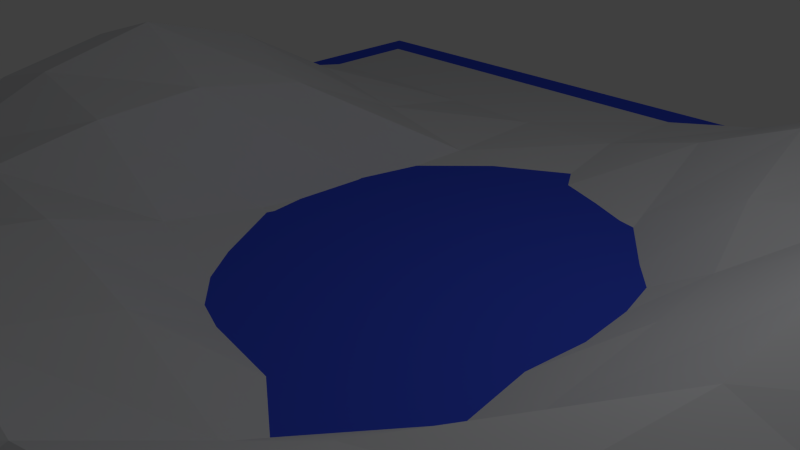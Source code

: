 # Source: pa-landscape.blend  (saved by Blender 2.72.0; exported with 4.5.12 LTS)
import bpy
from mathutils import Matrix  # noqa: F401  (used for matrix-valued properties, if any)

bpy.ops.wm.read_factory_settings(use_empty=True)
scene = bpy.context.scene
scene.name = 'Scene'

# ---- collections
col_collection_1 = bpy.data.collections.new('Collection 1'); scene.collection.children.link(col_collection_1)

# ---- materials (node trees are filled in below, after node groups)
mat_material_002 = bpy.data.materials.new('Material.002')
mat_material_002.alpha_threshold = 0.0
mat_material_002.use_transparent_shadow = False
mat_material_002.diffuse_color = (0.04846, 0.09229, 0.8, 1.0)
mat_material_002.roughness = 0.5
mat_material_001 = bpy.data.materials.new('Material.001')
mat_material_001.alpha_threshold = 0.0
mat_material_001.use_transparent_shadow = False
mat_material_001.diffuse_color = (0.7663, 0.7746, 0.8, 1.0)
mat_material_001.roughness = 0.5

# ---- material node trees

# ---- world
world_world = bpy.data.worlds.new('World'); scene.world = world_world
world_world.color = (0.05088, 0.05088, 0.05088)
world_world.use_sun_shadow = False
world_world.sun_shadow_jitter_overblur = 0.0
world_world.cycles.sampling_method = 'MANUAL'
world_world.cycles.sample_map_resolution = 256

# ---- cameras
cam_camera = bpy.data.cameras.new('Camera')
cam_camera.clip_end = 100.0
cam_camera.lens = 35.0
cam_camera.sensor_width = 32.0
cam_camera.sensor_height = 18.0
cam_camera.ortho_scale = 7.314
cam_camera.dof.focus_distance = 0.0
cam_camera.dof.aperture_fstop = 128.0

# ---- lights
light_lamp = bpy.data.lights.new('Lamp', 'POINT')
light_lamp.transmission_factor = 0.0
light_lamp.cutoff_distance = 30.0
light_lamp.energy = 100.0
light_lamp.shadow_buffer_clip_start = 1.001
light_lamp.shadow_soft_size = 0.1
light_lamp.shadow_maximum_resolution = 0.006
light_lamp.use_absolute_resolution = True
light_lamp.cycles.use_multiple_importance_sampling = False

# ---- meshes
me_plane_001 = bpy.data.meshes.new('Plane.001')
me_plane_001.from_pydata([(-1.0, -1.0, 0.0), (1.0, -1.0, 0.0), (-1.0, 1.0, 0.0), (1.0, 1.0, 0.0)], [], [(0, 1, 3, 2)])
me_plane_001.materials.append(mat_material_002)
me_plane_001.use_remesh_preserve_volume = False
me_plane_001.use_remesh_preserve_attributes = False
me_plane_001.use_mirror_vertex_groups = False
me_plane_001.update()
me_plane = bpy.data.meshes.new('Plane')
me_plane.from_pydata([(-1.0, -0.9999, 0.0001873), (1.0, -1.0, 0.1923), (-1.0, 1.0, 0.0), (0.9361, 1.009, 0.1246), (-1.0, 0.0, 0.2303), (-0.03992, -0.9634, 0.103), (0.9776, 0.116, 0.1339), (-0.0001162, 1.0, 0.0002266), (0.00505, -0.02169, -0.1244), (-1.0, -0.5, 0.04311), (0.5, -1.0, 0.1923), (0.9361, 0.509, 0.1246), (-0.5, 1.0, 0.0), (-1.0, 0.5, 0.04297), (-0.5399, -0.9634, 0.103), (1.0, -0.5, 0.1923), (0.4361, 1.009, 0.1246), (0.01334, 0.4958, -0.02795), (-0.02671, -0.4679, 0.0735), (-0.5404, -0.007426, 0.1982), (0.5203, 0.1057, 0.047), (0.4501, 0.5046, 0.09533), (-0.5, 0.5, 0.04297), (-0.5396, -0.4637, 0.1453), (0.5095, -0.503, 0.1724), (-1.003, -0.747, 0.008439), (0.75, -1.0, 0.2705), (0.9201, 0.7612, 0.156), (-0.75, 1.0, 0.0), (-1.0, 0.25, 0.1748), (-0.3, -0.9542, 0.1289), (0.985, -0.1803, 0.1094), (0.2275, 1.003, 0.04381), (-0.005109, 0.7507, 0.00995), (-0.007356, -0.2539, -0.06254), (-0.7502, -3.526e-05, 0.3013), (0.3033, 0.002347, -0.09694), (-1.0, -0.25, 0.1748), (0.2361, -0.9872, 0.0621), (0.9628, 0.3223, 0.1262), (-0.25, 1.0, 0.0), (-1.0, 0.75, 0.0), (-0.764, -0.9871, 0.03621), (1.0, -0.75, 0.2705), (0.6701, 1.011, 0.156), (0.01119, 0.2338, -0.09637), (-0.04969, -0.7043, 0.1284), (-0.3243, -0.01955, -0.009054), (0.7289, 0.1735, 0.1773), (0.4202, 0.7612, 0.1557), (0.5016, 0.306, 0.04161), (0.2496, 0.4962, -0.002402), (0.6764, 0.5115, 0.1445), (-0.5, 0.75, 0.0), (-0.5258, 0.2456, 0.1563), (-0.75, 0.5, 0.09261), (-0.2501, 0.4974, -0.005634), (-0.5355, -0.2442, 0.1854), (-0.55, -0.7042, 0.1289), (-0.7634, -0.4878, 0.1271), (-0.3075, -0.4575, 0.1216), (0.5221, -0.1928, 0.03103), (0.4995, -0.7496, 0.2717), (0.2594, -0.4946, 0.01317), (0.7516, -0.5005, 0.2672), (0.6501, 0.7641, 0.1949), (-0.25, 0.75, 0.0), (-0.3236, -0.242, 0.03688), (0.7398, -0.1493, 0.1826), (0.2136, 0.7547, 0.07058), (0.287, 0.2368, -0.07871), (0.7044, 0.3516, 0.1649), (-0.75, 0.75, 0.002415), (-0.75, 0.25, 0.2303), (-0.2933, 0.2363, -0.02431), (-0.753, -0.2473, 0.2379), (-0.7743, -0.7277, 0.06517), (-0.3124, -0.6928, 0.1611), (0.291, -0.2593, -0.08258), (0.2303, -0.73, 0.1359), (0.75, -0.75, 0.3747)], [], [(65, 27, 3, 44), (66, 33, 7, 40), (67, 34, 8, 47), (68, 31, 6, 48), (69, 49, 16, 32), (70, 50, 21, 51), (71, 39, 11, 52), (72, 53, 12, 28), (73, 54, 22, 55), (74, 45, 17, 56), (75, 57, 19, 35), (76, 58, 23, 59), (77, 46, 18, 60), (78, 61, 20, 36), (79, 62, 24, 63), (80, 43, 15, 64), (49, 65, 44, 16), (21, 52, 65, 49), (52, 11, 27, 65), (53, 66, 40, 12), (22, 56, 66, 53), (56, 17, 33, 66), (57, 67, 47, 19), (23, 60, 67, 57), (60, 18, 34, 67), (61, 68, 48, 20), (24, 64, 68, 61), (64, 15, 31, 68), (33, 69, 32, 7), (17, 51, 69, 33), (51, 21, 49, 69), (45, 70, 51, 17), (8, 36, 70, 45), (36, 20, 50, 70), (50, 71, 52, 21), (20, 48, 71, 50), (48, 6, 39, 71), (41, 72, 28, 2), (13, 55, 72, 41), (55, 22, 53, 72), (29, 73, 55, 13), (4, 35, 73, 29), (35, 19, 54, 73), (54, 74, 56, 22), (19, 47, 74, 54), (47, 8, 45, 74), (37, 75, 35, 4), (9, 59, 75, 37), (59, 23, 57, 75), (25, 76, 59, 9), (0, 42, 76, 25), (42, 14, 58, 76), (58, 77, 60, 23), (14, 30, 77, 58), (30, 5, 46, 77), (34, 78, 36, 8), (18, 63, 78, 34), (63, 24, 61, 78), (46, 79, 63, 18), (5, 38, 79, 46), (38, 10, 62, 79), (62, 80, 64, 24), (10, 26, 80, 62), (26, 1, 43, 80)])
me_plane.materials.append(mat_material_001)
me_plane.use_remesh_preserve_volume = False
me_plane.use_remesh_preserve_attributes = False
me_plane.use_mirror_vertex_groups = False
me_plane.update()

# ---- objects
ob_plane_001 = bpy.data.objects.new('Plane.001', me_plane_001)
ob_plane = bpy.data.objects.new('Plane', me_plane)
ob_lamp = bpy.data.objects.new('Lamp', light_lamp)
ob_camera = bpy.data.objects.new('Camera', cam_camera)

# ---- transforms, parenting, visibility, modifiers, constraints
ob_plane_001.location = (0.0, 0.0, -0.1017)
ob_plane_001.scale = (7.833, 7.833, 7.833)
ob_plane_001.lineart.crease_threshold = 0.0
ob_plane.location = (0.0, 0.0, 0.0)
ob_plane.scale = (7.023, 7.023, 7.023)
ob_plane.lineart.crease_threshold = 0.0
ob_lamp.location = (4.076, 1.005, 5.904)
ob_lamp.rotation_euler = (0.6503, 0.05522, 1.866)
ob_lamp.lock_rotations_4d = False
ob_lamp.empty_display_type = 'ARROWS'
ob_lamp.color = (0.0, 0.0, 0.0, 0.0)
ob_lamp.lineart.crease_threshold = 0.0
ob_camera.location = (7.481, -6.508, 5.344)
ob_camera.rotation_euler = (1.109, 0.01082, 0.8149)
ob_camera.lock_rotations_4d = False
ob_camera.empty_display_type = 'ARROWS'
ob_camera.color = (0.0, 0.0, 0.0, 0.0)
ob_camera.display_type = 'WIRE'
ob_camera.lineart.crease_threshold = 0.0

# ---- collection membership
col_collection_1.objects.link(ob_plane_001)
col_collection_1.objects.link(ob_plane)
col_collection_1.objects.link(ob_lamp)
col_collection_1.objects.link(ob_camera)

# ---- scene / render settings (as saved in the file)
scene.camera = ob_camera
scene.frame_start = 1; scene.frame_end = 250; scene.frame_set(1)
scene.render.engine = 'BLENDER_EEVEE_NEXT'
scene.render.resolution_percentage = 50
scene.render.dither_intensity = 0.0
scene.cycles.use_denoising = False
scene.cycles.samples = 10
scene.cycles.sampling_pattern = 'TABULATED_SOBOL'
scene.cycles.light_sampling_threshold = 0.0
scene.cycles.use_adaptive_sampling = False
scene.cycles.use_light_tree = False
scene.cycles.blur_glossy = 0.0
scene.cycles.pixel_filter_type = 'GAUSSIAN'
scene.cycles.sample_clamp_indirect = 0.0
scene.view_settings.view_transform = 'Standard'
bpy.context.view_layer.update()
